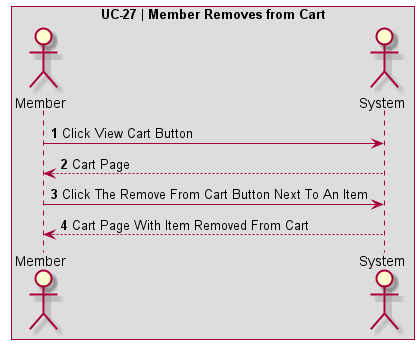

The diagram above was rendered by PlantUML. Its source (embedded in the PNG):
@startuml UC-27 | Member Removes from Cart

' Formatting
Autonumber
skinparam BoxPadding 10
skinparam ParticipantPadding 10
box "UC-27 | Member Removes from Cart"

' Actors
actor Member
actor System

' Code
Member -> System: Click View Cart Button
System --> Member: Cart Page
Member -> System: Click The Remove From Cart Button Next To An Item
System --> Member: Cart Page With Item Removed From Cart
@enduml